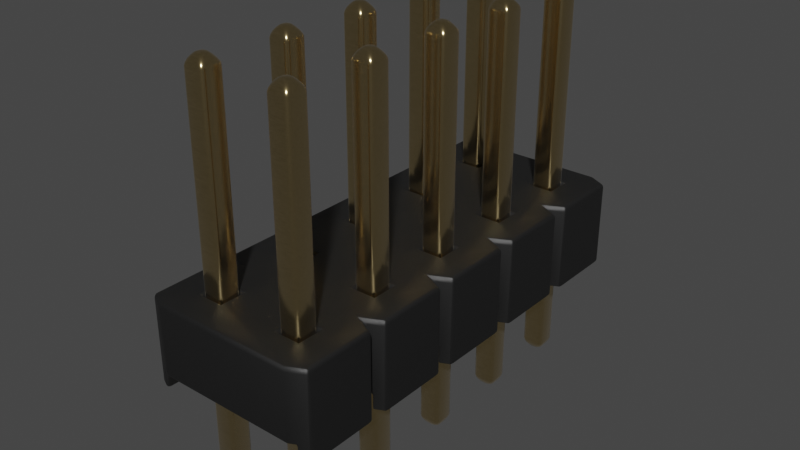 # Source: PinHeader_2x5_P2.54mm_Drill1.1mm.blend  (saved by Blender 3.2.14; exported with 4.5.12 LTS)
import bpy
from mathutils import Matrix  # noqa: F401  (used for matrix-valued properties, if any)

bpy.ops.wm.read_factory_settings(use_empty=True)
scene = bpy.context.scene
scene.name = 'Scene'

# ---- collections
col_collection = bpy.data.collections.new('Collection'); scene.collection.children.link(col_collection)

# ---- materials (node trees are filled in below, after node groups)
mat_plastic_matte_black = bpy.data.materials.new('plastic_matte_black')
mat_plastic_matte_black.use_transparent_shadow = False
mat_plastic_matte_black.preview_render_type = 'CUBE'
mat_metal_goldpins_1 = bpy.data.materials.new('metal_goldpins_1')
mat_metal_goldpins_1.alpha_threshold = 0.0
mat_metal_goldpins_1.use_transparent_shadow = False
mat_metal_goldpins_1.preview_render_type = 'CUBE'
mat_metal_goldpins_1.diffuse_color = (0.5, 0.4018, 0.08046, 1.0)
mat_metal_goldpins_1.specular_color = (0.01, 0.05, 0.01)
mat_metal_goldpins_1.roughness = 0.5

# ---- node groups
ng_auto_smooth = bpy.data.node_groups.new('Auto Smooth', 'GeometryNodeTree')
_s = ng_auto_smooth.interface.new_socket(name='Geometry', in_out='OUTPUT', socket_type='NodeSocketGeometry')
_s = ng_auto_smooth.interface.new_socket(name='Geometry', in_out='INPUT', socket_type='NodeSocketGeometry')
_s = ng_auto_smooth.interface.new_socket(name='Angle', in_out='INPUT', socket_type='NodeSocketFloat')
_s.subtype = 'ANGLE'
_s.min_value = 0.0
_s.max_value = 3.142
ng_auto_smooth.is_modifier = True
_N = ng_auto_smooth.nodes; _L = ng_auto_smooth.links
n0 = _N.new('NodeGroupOutput'); n0.name = 'Group Output'; n0.location = (480, -100)
n1 = _N.new('NodeGroupInput'); n1.name = 'Group Input'; n1.location = (-420, -300)
n2 = _N.new('NodeGroupInput'); n2.name = 'Group Input.001'; n2.location = (-60, -100)
n3 = _N.new('GeometryNodeSetShadeSmooth'); n3.name = 'Set Shade Smooth'; n3.location = (120, -100)
n3.domain = 'EDGE'
n4 = _N.new('GeometryNodeSetShadeSmooth'); n4.name = 'Set Shade Smooth.001'; n4.location = (300, -100)
n5 = _N.new('GeometryNodeInputMeshEdgeAngle'); n5.name = 'Edge Angle'; n5.location = (-420, -220)
n6 = _N.new('GeometryNodeInputEdgeSmooth'); n6.name = 'Is Edge Smooth'; n6.location = (-60, -160)
n7 = _N.new('GeometryNodeInputShadeSmooth'); n7.name = 'Is Face Smooth'; n7.location = (-240, -340)
n8 = _N.new('FunctionNodeBooleanMath'); n8.name = 'Boolean Math'; n8.location = (-60, -220)
n9 = _N.new('FunctionNodeCompare'); n9.name = 'Compare'; n9.location = (-240, -180)
n9.operation = 'LESS_EQUAL'
_L.new(n5.outputs[0], n9.inputs[0])
_L.new(n4.outputs[0], n0.inputs[0])
_L.new(n1.outputs[1], n9.inputs[1])
_L.new(n9.outputs[0], n8.inputs[0])
_L.new(n7.outputs[0], n8.inputs[1])
_L.new(n2.outputs[0], n3.inputs[0])
_L.new(n6.outputs[0], n3.inputs[1])
_L.new(n3.outputs[0], n4.inputs[0])
_L.new(n8.outputs[0], n3.inputs[2])
n0.is_active_output = True

# ---- material node trees
mat_plastic_matte_black.use_nodes = True; mat_plastic_matte_black.node_tree.nodes.clear()
_N = mat_plastic_matte_black.node_tree.nodes; _L = mat_plastic_matte_black.node_tree.links
n0 = _N.new('ShaderNodeOutputMaterial'); n0.name = 'Material Output'; n0.location = (463, 300)
n1 = _N.new('ShaderNodeBsdfPrincipled'); n1.name = 'Principled BSDF'; n1.location = (173, 300)
n1.distribution = 'GGX'
n1.subsurface_method = 'BURLEY'
n1.inputs[1].default_value = 0.06818
n1.inputs[2].default_value = 0.5182
n1.inputs[3].default_value = 1.45
n1.inputs[13].default_value = 0.6432
n1.inputs[20].default_value = 0.1027
n1.inputs[27].default_value = (0.0, 0.0, 0.0, 1.0)
n1.inputs[28].default_value = 1.0
n2 = _N.new('ShaderNodeTexCoord'); n2.name = 'Texture Coordinate'; n2.location = (-1001, 105)
n3 = _N.new('ShaderNodeBump'); n3.name = 'Bump'; n3.location = (-135, -86)
n3.inputs[0].default_value = 0.1
n3.inputs[1].default_value = 0.4
n3.inputs[2].default_value = 1.0
n4 = _N.new('ShaderNodeMapping'); n4.name = 'Mapping'; n4.location = (-755, 143)
n4.inputs[3].default_value = (2.0, 2.0, 2.0)
n5 = _N.new('ShaderNodeValToRGB'); n5.name = 'ColorRamp'; n5.location = (-147, 213)
while len(n5.color_ramp.elements) > 1: n5.color_ramp.elements.remove(n5.color_ramp.elements[-1])
n5.color_ramp.elements[0].position = 0.0; n5.color_ramp.elements[0].color = (0.005014, 0.005014, 0.005014, 1.0)
_e = n5.color_ramp.elements.new(0.9955); _e.color = (0.01269, 0.01269, 0.01269, 1.0)
n6 = _N.new('ShaderNodeTexNoise'); n6.name = 'Noise Texture'; n6.location = (-455, 203)
n6.inputs[2].default_value = 200.0
n6.inputs[3].default_value = 5.6
n6.inputs[4].default_value = 0.5208
_L.new(n1.outputs[0], n0.inputs[0])
_L.new(n6.outputs[0], n5.inputs[0])
_L.new(n5.outputs[0], n1.inputs[0])
_L.new(n2.outputs[2], n4.inputs[0])
_L.new(n4.outputs[0], n6.inputs[0])
_L.new(n6.outputs[0], n3.inputs[3])
_L.new(n3.outputs[0], n1.inputs[5])
n0.is_active_output = True
mat_metal_goldpins_1.use_nodes = True; mat_metal_goldpins_1.node_tree.nodes.clear()
_N = mat_metal_goldpins_1.node_tree.nodes; _L = mat_metal_goldpins_1.node_tree.links
n0 = _N.new('ShaderNodeOutputMaterial'); n0.name = 'Material Output'; n0.location = (398, 300)
n1 = _N.new('ShaderNodeBsdfPrincipled'); n1.name = 'Principled BSDF'; n1.location = (108, 300)
n1.distribution = 'GGX'
n1.subsurface_method = 'BURLEY'
n1.inputs[1].default_value = 1.0
n1.inputs[2].default_value = 0.1841
n1.inputs[3].default_value = 1.45
n1.inputs[8].default_value = 1.0
n1.inputs[10].default_value = 0.02727
n1.inputs[13].default_value = 0.475
n1.inputs[20].default_value = 0.2891
n1.inputs[24].default_value = 0.03545
n1.inputs[27].default_value = (0.0, 0.0, 0.0, 1.0)
n1.inputs[28].default_value = 1.0
n2 = _N.new('ShaderNodeMapping'); n2.name = 'Mapping'; n2.location = (-783, 233)
n2.vector_type = 'VECTOR'
n2.inputs[3].default_value = (29.8, 40.0, 1.0)
n3 = _N.new('ShaderNodeTexCoord'); n3.name = 'Texture Coordinate'; n3.location = (-1071, 295)
n4 = _N.new('ShaderNodeTexNoise'); n4.name = 'Noise Texture'; n4.location = (-553, 188)
n4.inputs[3].default_value = 13.2
n4.inputs[4].default_value = 0.8833
n4.inputs[8].default_value = 4.0
n5 = _N.new('ShaderNodeValToRGB'); n5.name = 'ColorRamp'; n5.location = (-286, 264)
while len(n5.color_ramp.elements) > 1: n5.color_ramp.elements.remove(n5.color_ramp.elements[-1])
n5.color_ramp.elements[0].position = 0.3295; n5.color_ramp.elements[0].color = (0.9756, 0.7616, 0.4151, 1.0)
_e = n5.color_ramp.elements.new(0.8); _e.color = (0.2997, 0.2211, 0.05513, 1.0)
n6 = _N.new('ShaderNodeMix'); n6.name = 'Mix'; n6.location = (-62, 180)
n6.data_type = 'RGBA'
n6.inputs[0].default_value = 0.02727
n6.inputs[7].default_value = (0.5518, 0.2626, 0.03915, 1.0)
_L.new(n1.outputs[0], n0.inputs[0])
_L.new(n2.outputs[0], n4.inputs[0])
_L.new(n3.outputs[0], n2.inputs[0])
_L.new(n4.outputs[0], n5.inputs[0])
_L.new(n5.outputs[0], n6.inputs[6])
_L.new(n6.outputs[2], n1.inputs[0])
n0.is_active_output = True

# ---- world
world_world = bpy.data.worlds.new('World'); scene.world = world_world
world_world.use_nodes = True; world_world.node_tree.nodes.clear()
_N = world_world.node_tree.nodes; _L = world_world.node_tree.links
n0 = _N.new('ShaderNodeOutputWorld'); n0.name = 'World Output'; n0.location = (300, 300)
n1 = _N.new('ShaderNodeBackground'); n1.name = 'Background'; n1.location = (10, 300)
n1.inputs[0].default_value = (0.05088, 0.05088, 0.05088, 1.0)
_L.new(n1.outputs[0], n0.inputs[0])
n0.is_active_output = True
world_world.color = (0.05088, 0.05088, 0.05088)
world_world.use_sun_shadow = False
world_world.sun_shadow_jitter_overblur = 0.0

# ---- meshes
me_shape_9_indexedfaceset_001 = bpy.data.meshes.new('SHAPE_9_IndexedFaceSet.001')
me_shape_9_indexedfaceset_001.from_pydata([(3.402, -2.98e-08, -1.5), (2.531, -2.98e-08, -1.366), (2.598, -2.98e-08, -1.5), (3.598, 1.0, -1.5), (1.598, 1.0, -1.5), (0.5984, 1.0, -1.5), (0.4016, 1.0, -1.5), (-0.4016, 1.0, -1.5), (-0.5, 1.0, -1.303), (0.4016, 1.0, 0.5), (0.5984, 1.0, 0.5), (1.5, 1.0, 0.3031), (1.598, 1.0, 0.5), (2.598, 1.0, 0.5), (3.402, 1.0, 0.5), (3.5, 1.0, 0.3031), (3.874, 1.0, -0.126), (1.874, 1.0, -0.126), (2.126, 1.0, -0.126), (2.126, 1.0, 0.126), (1.874, 1.0, 0.126), (0.874, 1.0, -0.126), (1.126, 1.0, -0.126), (1.126, 1.0, 0.126), (-0.126, 1.0, -0.126), (-0.126, 1.0, -1.126), (1.126, 1.0, -1.126), (0.874, 1.0, -0.874), (1.874, 1.0, -1.126), (1.874, 1.0, -0.874), (3.126, 1.0, -1.126), (4.126, 1.0, -1.126), (-0.5, 0.1724, -1.303), (-0.4685, 0.1724, -1.366), (0.4685, 0.1724, -1.366), (0.5315, 0.1724, -1.366), (3.469, 0.1724, -1.366), (3.531, 0.1724, -1.366), (4.469, 0.1724, -1.366), (4.5, 0.1724, 0.3031), (3.531, 0.1724, 0.3661), (1.531, 0.1724, 0.3661), (1.5, 0.1724, 0.3031), (1.469, 0.1724, 0.3661), (0.5315, 0.1724, 0.3661), (0.5, 0.1724, 0.3031), (3.874, 0.1724, 0.126), (4.126, 0.1724, 0.126), (4.126, 0.1724, -0.126), (3.874, 0.1724, -0.126), (3.126, 0.1724, -0.126), (1.874, 0.1724, 0.126), (2.126, 0.1724, 0.126), (2.126, 0.1724, -0.126), (1.874, 0.1724, -0.126), (-0.126, 0.1724, -0.126), (-0.126, 0.1724, -0.874), (0.126, 0.1724, -1.126), (-0.126, 0.1724, -1.126), (0.874, 0.1724, -0.874), (1.126, 0.1724, -0.874), (1.126, 0.1724, -1.126), (1.874, 0.1724, -0.874), (1.874, 0.1724, -1.126), (3.126, 0.1724, -0.874), (3.126, 0.1724, -1.126), (3.874, 0.1724, -0.874), (3.874, 0.1724, -1.126), (-0.4685, -2.98e-08, 0.3661), (0.4685, -2.98e-08, 0.3661), (0.4016, -2.98e-08, 0.5), (0.5984, -2.98e-08, 0.5), (1.402, -2.98e-08, 0.5), (1.598, -2.98e-08, 0.5), (2.469, -2.98e-08, 0.3661), (3.469, -2.98e-08, 0.3661), (3.402, -2.98e-08, 0.5), (3.598, -2.98e-08, 0.5), (3.531, -2.98e-08, -1.366), (3.598, -2.98e-08, -1.5), (2.469, -2.98e-08, -1.366), (1.531, -2.98e-08, -1.366), (1.598, -2.98e-08, -1.5), (1.402, -2.98e-08, -1.5), (0.4685, -2.98e-08, -1.366), (-0.4016, -2.98e-08, -1.5), (4.5, 1.0, 0.3031), (-0.5, 0.1724, 0.3031), (-0.4016, 1.0, 0.5), (-0.5, 1.0, 0.3031), (0.5315, -2.98e-08, 0.3661), (0.5, 1.0, 0.3031), (1.469, -2.98e-08, 0.3661), (1.531, -2.98e-08, 0.3661), (2.469, 0.1724, 0.3661), (2.5, 0.1724, 0.3031), (2.5, 1.0, 0.3031), (2.531, -2.98e-08, 0.3661), (2.598, -2.98e-08, 0.5), (3.5, 0.1724, 0.3031), (3.598, 1.0, 0.5), (4.469, -2.98e-08, 0.3661), (4.469, 0.1724, 0.3661), (0.5, 1.0, -1.303), (0.4016, -2.98e-08, -1.5), (0.5, 0.1724, -1.303), (0.5984, -2.98e-08, -1.5), (1.5, 1.0, -1.303), (1.5, 0.1724, -1.303), (2.5, 0.1724, -1.303), (2.5, 1.0, -1.303), (2.469, 0.1724, -1.366), (2.402, -2.98e-08, -1.5), (3.5, 0.1724, -1.303), (3.469, -2.98e-08, -1.366), (3.5, 1.0, -1.303), (4.5, 0.1724, -1.303), (4.5, 1.0, -1.303), (4.469, -2.98e-08, -1.366), (4.402, -2.98e-08, -1.5), (4.402, -2.98e-08, 0.5), (4.402, 1.0, 0.5), (2.402, -2.98e-08, 0.5), (2.402, 1.0, 0.5), (1.402, 1.0, 0.5), (-0.4016, -2.98e-08, 0.5), (4.402, 1.0, -1.5), (2.598, 1.0, -1.5), (3.402, 1.0, -1.5), (2.402, 1.0, -1.5), (1.402, 1.0, -1.5), (-0.4685, 0.1724, 0.3661), (0.4685, 0.1724, 0.3661), (2.531, 0.1724, 0.3661), (3.469, 0.1724, 0.3661), (3.531, -2.98e-08, 0.3661), (-0.4685, -2.98e-08, -1.366), (0.5315, -2.98e-08, -1.366), (1.469, -2.98e-08, -1.366), (1.469, 0.1724, -1.366), (1.531, 0.1724, -1.366), (2.531, 0.1724, -1.366), (0.126, 1.0, 0.126), (0.126, 1.0, -0.126), (0.126, 0.1724, -0.126), (-0.126, 0.1724, 0.126), (0.126, 0.1724, 0.126), (-0.126, 1.0, 0.126), (0.126, 1.0, -1.126), (0.126, 1.0, -0.874), (0.126, 0.1724, -0.874), (-0.126, 1.0, -0.874), (1.126, 0.1724, -0.126), (0.874, 0.1724, 0.126), (0.874, 1.0, 0.126), (1.126, 0.1724, 0.126), (0.874, 0.1724, -0.126), (1.126, 1.0, -0.874), (0.874, 0.1724, -1.126), (0.874, 1.0, -1.126), (2.126, 0.1724, -0.874), (2.126, 1.0, -0.874), (2.126, 1.0, -1.126), (2.126, 0.1724, -1.126), (3.126, 0.1724, 0.126), (2.874, 0.1724, 0.126), (3.126, 1.0, 0.126), (2.874, 0.1724, -0.126), (2.874, 1.0, 0.126), (3.126, 1.0, -0.126), (2.874, 1.0, -0.126), (3.126, 1.0, -0.874), (2.874, 1.0, -0.874), (2.874, 0.1724, -1.126), (2.874, 1.0, -1.126), (2.874, 0.1724, -0.874), (3.874, 1.0, 0.126), (4.126, 1.0, 0.126), (4.126, 1.0, -0.126), (4.126, 0.1724, -1.126), (3.874, 1.0, -0.874), (4.126, 1.0, -0.874), (4.126, 0.1724, -0.874), (3.874, 1.0, -1.126), (-0.126, -1.102, 0.126), (-0.126, 3.283, -0.126), (-0.126, 3.283, 0.126), (0.126, 3.283, -0.126), (0.04724, 3.362, 0.04724), (-0.04724, 3.362, 0.04724), (0.126, 3.283, 0.126), (-0.04724, 3.362, -0.04724), (0.04724, 3.362, -0.04724), (0.04724, -1.181, -0.04724), (0.04724, -1.181, 0.04724), (0.126, -1.102, -0.126), (-0.126, -1.102, -0.126), (-0.04724, -1.181, -0.04724), (-0.04724, -1.181, 0.04724), (0.126, -1.102, 0.126), (0.04724, -1.181, -1.047), (-0.04724, -1.181, -0.9528), (-0.126, -1.102, -1.126), (-0.126, 3.283, -1.126), (-0.04724, 3.362, -0.9528), (0.04724, 3.362, -0.9528), (-0.04724, 3.362, -1.047), (0.126, 3.283, -1.126), (-0.126, 3.283, -0.874), (0.04724, 3.362, -1.047), (0.126, 3.283, -0.874), (-0.04724, -1.181, -1.047), (0.126, -1.102, -1.126), (-0.126, -1.102, -0.874), (0.04724, -1.181, -0.9528), (0.126, -1.102, -0.874), (0.9528, -1.181, -0.04724), (1.047, -1.181, 0.04724), (0.874, -1.102, 0.126), (0.9528, 3.362, -0.04724), (1.126, 3.283, -0.126), (0.874, -1.102, -0.126), (0.874, 3.283, -0.126), (1.126, -1.102, -0.126), (1.126, -1.102, 0.126), (1.126, 3.283, 0.126), (0.9528, 3.362, 0.04724), (0.874, 3.283, 0.126), (1.047, 3.362, 0.04724), (1.047, 3.362, -0.04724), (1.047, -1.181, -0.04724), (0.9528, -1.181, 0.04724), (0.9528, 3.362, -1.047), (1.047, 3.362, -1.047), (1.126, -1.102, -0.874), (1.126, 3.283, -1.126), (0.874, -1.102, -1.126), (0.874, 3.283, -1.126), (1.126, -1.102, -1.126), (0.874, 3.283, -0.874), (0.9528, 3.362, -0.9528), (1.047, 3.362, -0.9528), (1.126, 3.283, -0.874), (1.047, -1.181, -1.047), (1.047, -1.181, -0.9528), (0.9528, -1.181, -1.047), (0.9528, -1.181, -0.9528), (0.874, -1.102, -0.874), (1.953, -1.181, -0.04724), (2.047, -1.181, 0.04724), (1.953, 3.362, 0.04724), (1.953, 3.362, -0.04724), (2.126, -1.102, 0.126), (2.126, 3.283, -0.126), (1.874, -1.102, 0.126), (1.874, 3.283, 0.126), (1.874, 3.283, -0.126), (2.047, 3.362, 0.04724), (2.126, 3.283, 0.126), (2.047, 3.362, -0.04724), (1.874, -1.102, -0.126), (2.047, -1.181, -0.04724), (2.126, -1.102, -0.126), (1.953, -1.181, 0.04724), (1.953, -1.181, -1.047), (1.953, -1.181, -0.9528), (2.047, -1.181, -0.9528), (1.874, 3.283, -1.126), (1.874, 3.283, -0.874), (2.126, -1.102, -0.874), (1.874, -1.102, -1.126), (2.126, 3.283, -1.126), (2.126, 3.283, -0.874), (1.953, 3.362, -0.9528), (2.047, 3.362, -0.9528), (1.953, 3.362, -1.047), (2.047, 3.362, -1.047), (2.126, -1.102, -1.126), (2.047, -1.181, -1.047), (1.874, -1.102, -0.874), (2.953, -1.181, 0.04724), (2.953, 3.362, 0.04724), (3.047, 3.362, 0.04724), (3.126, -1.102, 0.126), (3.126, 3.283, -0.126), (2.874, 3.283, 0.126), (2.874, 3.283, -0.126), (3.047, 3.362, -0.04724), (3.126, 3.283, 0.126), (2.953, 3.362, -0.04724), (2.874, -1.102, -0.126), (2.953, -1.181, -0.04724), (3.126, -1.102, -0.126), (3.047, -1.181, -0.04724), (3.047, -1.181, 0.04724), (2.874, -1.102, 0.126), (3.047, -1.181, -1.047), (2.953, -1.181, -0.9528), (2.953, 3.362, -1.047), (3.047, 3.362, -1.047), (2.874, 3.283, -1.126), (3.126, 3.283, -1.126), (3.126, 3.283, -0.874), (2.953, 3.362, -0.9528), (2.874, 3.283, -0.874), (3.047, 3.362, -0.9528), (3.126, -1.102, -1.126), (3.126, -1.102, -0.874), (2.874, -1.102, -1.126), (2.953, -1.181, -1.047), (3.047, -1.181, -0.9528), (2.874, -1.102, -0.874), (4.047, -1.181, -0.04724), (3.953, -1.181, 0.04724), (4.047, -1.181, 0.04724), (3.874, 3.283, -0.126), (3.874, 3.283, 0.126), (3.953, 3.362, -0.04724), (4.047, 3.362, -0.04724), (4.126, 3.283, 0.126), (4.047, 3.362, 0.04724), (3.953, 3.362, 0.04724), (4.126, 3.283, -0.126), (3.953, -1.181, -0.04724), (4.126, -1.102, -0.126), (3.874, -1.102, -0.126), (3.874, -1.102, 0.126), (4.126, -1.102, 0.126), (4.047, -1.181, -1.047), (3.874, -1.102, -1.126), (3.874, 3.283, -0.874), (4.126, 3.283, -1.126), (3.874, -1.102, -0.874), (4.126, 3.283, -0.874), (3.953, 3.362, -1.047), (3.953, 3.362, -0.9528), (4.047, 3.362, -0.9528), (4.047, 3.362, -1.047), (3.874, 3.283, -1.126), (4.126, -1.102, -1.126), (4.047, -1.181, -0.9528), (4.126, -1.102, -0.874), (3.953, -1.181, -0.9528), (3.953, -1.181, -1.047)], [], [(0, 1, 114), (0, 2, 1), (25, 8, 7), (151, 8, 25), (148, 7, 6), (148, 25, 7), (103, 148, 6), (149, 148, 103), (159, 103, 5), (89, 8, 151), (89, 151, 24), (26, 5, 130), (26, 159, 5), (27, 103, 159), (27, 149, 103), (143, 151, 149), (143, 24, 151), (147, 89, 24), (88, 89, 147), (107, 26, 130), (157, 26, 107), (28, 107, 4), (21, 149, 27), (21, 143, 149), (91, 143, 21), (91, 142, 143), (9, 88, 147), (9, 142, 91), (9, 147, 142), (29, 107, 28), (29, 157, 107), (162, 4, 129), (162, 28, 4), (22, 27, 157), (22, 21, 27), (154, 91, 21), (10, 91, 154), (110, 162, 129), (161, 162, 110), (174, 110, 127), (17, 157, 29), (17, 22, 157), (11, 22, 17), (11, 23, 22), (124, 10, 154), (124, 23, 11), (124, 154, 23), (172, 161, 110), (172, 110, 174), (30, 127, 128), (30, 174, 127), (18, 17, 29), (18, 161, 172), (18, 29, 161), (20, 11, 17), (12, 11, 20), (115, 30, 128), (171, 30, 115), (183, 115, 3), (170, 18, 172), (170, 172, 171), (96, 19, 18), (96, 18, 170), (123, 20, 19), (123, 12, 20), (123, 19, 96), (31, 3, 126), (31, 183, 3), (180, 115, 183), (180, 171, 115), (169, 170, 171), (168, 96, 170), (13, 96, 168), (117, 31, 126), (181, 31, 117), (16, 171, 180), (16, 169, 171), (15, 166, 169), (15, 169, 16), (14, 168, 166), (14, 13, 168), (14, 166, 15), (178, 180, 181), (178, 16, 180), (176, 15, 16), (100, 15, 176), (86, 177, 178), (86, 181, 117), (86, 178, 181), (121, 177, 86), (121, 100, 176), (121, 176, 177), (145, 87, 131), (55, 87, 145), (132, 146, 145), (132, 145, 131), (45, 146, 132), (144, 146, 45), (153, 45, 44), (32, 87, 55), (32, 55, 56), (156, 45, 153), (156, 144, 45), (58, 32, 56), (58, 33, 32), (150, 55, 144), (150, 56, 55), (43, 155, 153), (43, 153, 44), (42, 155, 43), (152, 155, 42), (57, 33, 58), (51, 42, 41), (59, 144, 156), (59, 156, 152), (59, 150, 144), (105, 150, 59), (105, 57, 150), (34, 57, 105), (34, 33, 57), (54, 152, 42), (54, 42, 51), (158, 35, 105), (158, 105, 59), (60, 59, 152), (94, 52, 51), (94, 51, 41), (95, 52, 94), (53, 52, 95), (61, 35, 158), (165, 95, 133), (62, 60, 152), (62, 152, 54), (108, 60, 62), (108, 61, 60), (139, 35, 61), (139, 61, 108), (63, 140, 108), (63, 108, 62), (167, 53, 95), (167, 95, 165), (160, 62, 54), (160, 54, 53), (160, 53, 167), (134, 165, 133), (134, 164, 165), (99, 164, 134), (50, 164, 99), (46, 99, 40), (175, 160, 167), (109, 160, 175), (109, 163, 160), (111, 140, 63), (111, 63, 163), (111, 163, 109), (49, 99, 46), (49, 50, 99), (64, 167, 50), (64, 175, 167), (173, 141, 109), (173, 109, 175), (102, 47, 46), (102, 46, 40), (39, 47, 102), (48, 47, 39), (66, 50, 49), (66, 64, 50), (113, 65, 64), (113, 64, 66), (36, 65, 113), (36, 173, 65), (36, 141, 173), (67, 37, 113), (67, 113, 66), (182, 49, 48), (182, 66, 49), (182, 48, 39), (179, 37, 67), (116, 182, 39), (116, 179, 182), (38, 37, 179), (38, 179, 116), (70, 68, 125), (69, 68, 70), (92, 90, 71), (92, 71, 72), (74, 93, 73), (74, 73, 122), (75, 97, 98), (75, 98, 76), (120, 135, 77), (101, 135, 120), (119, 78, 118), (119, 79, 78), (80, 82, 81), (112, 82, 80), (83, 137, 138), (83, 106, 137), (104, 136, 84), (104, 85, 136), (39, 117, 116), (86, 117, 39), (89, 32, 8), (89, 87, 32), (131, 125, 68), (89, 131, 87), (88, 131, 89), (88, 125, 131), (132, 69, 70), (9, 132, 70), (91, 45, 132), (91, 132, 9), (44, 71, 90), (91, 44, 45), (10, 44, 91), (10, 71, 44), (43, 92, 72), (124, 43, 72), (11, 42, 43), (11, 43, 124), (41, 73, 93), (11, 41, 42), (12, 41, 11), (12, 73, 41), (94, 74, 122), (123, 94, 122), (96, 95, 94), (96, 94, 123), (133, 98, 97), (96, 133, 95), (13, 133, 96), (13, 98, 133), (134, 75, 76), (14, 134, 76), (15, 99, 134), (15, 134, 14), (40, 77, 135), (15, 40, 99), (100, 40, 15), (100, 77, 40), (102, 101, 120), (121, 102, 120), (86, 39, 102), (86, 102, 121), (33, 8, 32), (33, 7, 8), (85, 33, 136), (85, 7, 33), (34, 103, 6), (104, 34, 6), (105, 103, 34), (84, 34, 104), (35, 103, 105), (35, 5, 103), (106, 35, 137), (106, 5, 35), (139, 107, 130), (83, 139, 130), (108, 107, 139), (138, 139, 83), (140, 107, 108), (140, 4, 107), (82, 140, 81), (82, 4, 140), (111, 110, 129), (112, 111, 129), (109, 110, 111), (80, 111, 112), (141, 110, 109), (141, 127, 110), (2, 141, 1), (2, 127, 141), (36, 115, 128), (0, 36, 128), (113, 115, 36), (114, 36, 0), (37, 115, 113), (37, 3, 115), (79, 37, 78), (79, 3, 37), (38, 117, 126), (119, 38, 126), (116, 117, 38), (118, 38, 119), (120, 100, 121), (120, 77, 100), (76, 13, 14), (76, 98, 13), (122, 12, 123), (122, 73, 12), (72, 10, 124), (72, 71, 10), (70, 88, 9), (70, 125, 88), (79, 126, 3), (79, 119, 126), (2, 128, 127), (2, 0, 128), (82, 129, 4), (82, 112, 129), (106, 130, 5), (106, 83, 130), (85, 6, 7), (85, 104, 6), (132, 68, 69), (132, 131, 68), (43, 90, 92), (43, 44, 90), (94, 93, 74), (94, 41, 93), (134, 97, 75), (134, 133, 97), (102, 135, 101), (102, 40, 135), (84, 33, 34), (84, 136, 33), (138, 35, 139), (138, 137, 35), (80, 140, 111), (80, 81, 140), (114, 141, 36), (114, 1, 141), (118, 37, 38), (118, 78, 37), (142, 144, 143), (142, 146, 144), (142, 147, 145), (142, 145, 146), (24, 145, 147), (24, 55, 145), (144, 24, 143), (144, 55, 24), (149, 57, 148), (149, 150, 57), (149, 151, 56), (149, 56, 150), (25, 56, 151), (25, 58, 56), (57, 25, 148), (57, 58, 25), (23, 152, 22), (23, 155, 152), (23, 154, 153), (23, 153, 155), (21, 153, 154), (21, 156, 153), (152, 21, 22), (152, 156, 21), (157, 61, 26), (157, 60, 61), (157, 27, 59), (157, 59, 60), (159, 59, 27), (159, 158, 59), (61, 159, 26), (61, 158, 159), (19, 53, 18), (19, 52, 53), (19, 20, 51), (19, 51, 52), (17, 51, 20), (17, 54, 51), (53, 17, 18), (53, 54, 17), (161, 163, 162), (161, 160, 163), (161, 29, 62), (161, 62, 160), (28, 62, 29), (28, 63, 62), (163, 28, 162), (163, 63, 28), (166, 50, 169), (166, 164, 50), (166, 168, 165), (166, 165, 164), (170, 165, 168), (170, 167, 165), (50, 170, 169), (50, 167, 170), (171, 65, 30), (171, 64, 65), (171, 172, 175), (171, 175, 64), (174, 175, 172), (174, 173, 175), (65, 174, 30), (65, 173, 174), (177, 48, 178), (177, 47, 48), (177, 176, 46), (177, 46, 47), (16, 46, 176), (16, 49, 46), (48, 16, 178), (48, 49, 16), (181, 179, 31), (181, 182, 179), (181, 180, 66), (181, 66, 182), (183, 66, 180), (183, 67, 66), (179, 183, 31), (179, 67, 183), (198, 193, 197), (198, 194, 193), (186, 184, 196), (186, 196, 185), (188, 189, 191), (188, 191, 192), (199, 190, 187), (199, 187, 195), (187, 185, 196), (187, 196, 195), (190, 199, 184), (190, 184, 186), (190, 186, 189), (190, 189, 188), (186, 185, 191), (186, 191, 189), (188, 192, 187), (188, 187, 190), (191, 187, 192), (191, 185, 187), (195, 196, 197), (193, 195, 197), (199, 193, 194), (199, 195, 193), (184, 197, 196), (198, 197, 184), (198, 199, 194), (184, 199, 198), (201, 200, 211), (201, 214, 200), (208, 213, 202), (208, 202, 203), (205, 204, 206), (205, 206, 209), (215, 210, 207), (215, 207, 212), (207, 203, 202), (207, 202, 212), (210, 215, 213), (210, 213, 208), (210, 208, 204), (210, 204, 205), (208, 203, 206), (208, 206, 204), (205, 209, 207), (205, 207, 210), (206, 207, 209), (206, 203, 207), (212, 202, 211), (200, 212, 211), (215, 200, 214), (215, 212, 200), (213, 211, 202), (201, 211, 213), (201, 215, 214), (213, 215, 201), (231, 230, 216), (231, 217, 230), (227, 218, 221), (227, 221, 222), (228, 226, 219), (228, 219, 229), (224, 225, 220), (224, 220, 223), (220, 222, 221), (220, 221, 223), (225, 224, 218), (225, 218, 227), (225, 227, 226), (225, 226, 228), (227, 222, 219), (227, 219, 226), (228, 229, 220), (228, 220, 225), (219, 220, 229), (219, 222, 220), (223, 221, 216), (230, 223, 216), (224, 230, 217), (224, 223, 230), (218, 216, 221), (231, 216, 218), (231, 224, 217), (218, 224, 231), (246, 243, 245), (246, 244, 243), (239, 247, 236), (239, 236, 237), (241, 240, 232), (241, 232, 233), (234, 242, 235), (234, 235, 238), (235, 237, 236), (235, 236, 238), (242, 234, 247), (242, 247, 239), (242, 239, 240), (242, 240, 241), (239, 237, 232), (239, 232, 240), (241, 233, 235), (241, 235, 242), (232, 235, 233), (232, 237, 235), (238, 236, 245), (243, 238, 245), (234, 243, 244), (234, 238, 243), (247, 245, 236), (246, 245, 247), (246, 234, 244), (247, 234, 246), (263, 261, 248), (263, 249, 261), (255, 254, 260), (255, 260, 256), (257, 250, 251), (257, 251, 259), (252, 258, 253), (252, 253, 262), (253, 256, 260), (253, 260, 262), (258, 252, 254), (258, 254, 255), (258, 255, 250), (258, 250, 257), (255, 256, 251), (255, 251, 250), (257, 259, 253), (257, 253, 258), (251, 253, 259), (251, 256, 253), (262, 260, 248), (261, 262, 248), (252, 261, 249), (252, 262, 261), (254, 248, 260), (263, 248, 254), (263, 252, 249), (254, 252, 263), (265, 278, 264), (265, 266, 278), (268, 279, 270), (268, 270, 267), (274, 273, 275), (274, 275, 276), (269, 272, 271), (269, 271, 277), (271, 267, 270), (271, 270, 277), (272, 269, 279), (272, 279, 268), (272, 268, 273), (272, 273, 274), (268, 267, 275), (268, 275, 273), (274, 276, 271), (274, 271, 272), (275, 271, 276), (275, 267, 271), (277, 270, 264), (278, 277, 264), (269, 278, 266), (269, 277, 278), (279, 264, 270), (265, 264, 279), (265, 269, 266), (279, 269, 265), (280, 293, 291), (280, 294, 293), (285, 295, 290), (285, 290, 286), (282, 281, 289), (282, 289, 287), (283, 288, 284), (283, 284, 292), (284, 286, 290), (284, 290, 292), (288, 283, 295), (288, 295, 285), (288, 285, 281), (288, 281, 282), (285, 286, 289), (285, 289, 281), (282, 287, 284), (282, 284, 288), (289, 284, 287), (289, 286, 284), (292, 290, 291), (293, 292, 291), (283, 293, 294), (283, 292, 293), (295, 291, 290), (280, 291, 295), (280, 283, 294), (295, 283, 280), (297, 296, 309), (297, 310, 296), (304, 311, 308), (304, 308, 300), (305, 303, 298), (305, 298, 299), (307, 302, 301), (307, 301, 306), (301, 300, 308), (301, 308, 306), (302, 307, 311), (302, 311, 304), (302, 304, 303), (302, 303, 305), (304, 300, 298), (304, 298, 303), (305, 299, 301), (305, 301, 302), (298, 301, 299), (298, 300, 301), (306, 308, 309), (296, 306, 309), (307, 296, 310), (307, 306, 296), (311, 309, 308), (297, 309, 311), (297, 307, 310), (311, 307, 297), (313, 312, 323), (313, 314, 312), (316, 326, 325), (316, 325, 315), (320, 321, 317), (320, 317, 318), (327, 319, 322), (327, 322, 324), (322, 315, 325), (322, 325, 324), (319, 327, 326), (319, 326, 316), (319, 316, 321), (319, 321, 320), (316, 315, 317), (316, 317, 321), (320, 318, 322), (320, 322, 319), (317, 322, 318), (317, 315, 322), (324, 325, 323), (312, 324, 323), (327, 312, 314), (327, 324, 312), (326, 323, 325), (313, 323, 326), (313, 327, 314), (326, 327, 313), (342, 328, 343), (342, 340, 328), (330, 332, 329), (330, 329, 338), (336, 335, 334), (336, 334, 337), (341, 333, 331), (341, 331, 339), (331, 338, 329), (331, 329, 339), (333, 341, 332), (333, 332, 330), (333, 330, 335), (333, 335, 336), (330, 338, 334), (330, 334, 335), (336, 337, 331), (336, 331, 333), (334, 331, 337), (334, 338, 331), (339, 329, 343), (328, 339, 343), (341, 328, 340), (341, 339, 328), (332, 343, 329), (342, 343, 332), (342, 341, 340), (332, 341, 342)])
me_shape_9_indexedfaceset_001.polygons.foreach_set('use_smooth', [True] * 684)
me_shape_9_indexedfaceset_001.polygons.foreach_set('material_index', [0, 0, 0, 0, 0, 0, 0, 0, 0, 0, 0, 0, 0, 0, 0, 0, 0, 0, 0, 0, 0, 0, 0, 0, 0, 0, 0, 0, 0, 0, 0, 0, 0, 0, 0, 0, 0, 0, 0, 0, 0, 0, 0, 0, 0, 0, 0, 0, 0, 0, 0, 0, 0, 0, 0, 0, 0, 0, 0, 0, 0, 0, 0, 0, 0, 0, 0, 0, 0, 0, 0, 0, 0, 0, 0, 0, 0, 0, 0, 0, 0, 0, 0, 0, 0, 0, 0, 0, 0, 0, 0, 0, 0, 0, 0, 0, 0, 0, 0, 0, 0, 0, 0, 0, 0, 0, 0, 0, 0, 0, 0, 0, 0, 0, 0, 0, 0, 0, 0, 0, 0, 0, 0, 0, 0, 0, 0, 0, 0, 0, 0, 0, 0, 0, 0, 0, 0, 0, 0, 0, 0, 0, 0, 0, 0, 0, 0, 0, 0, 0, 0, 0, 0, 0, 0, 0, 0, 0, 0, 0, 0, 0, 0, 0, 0, 0, 0, 0, 0, 0, 0, 0, 0, 0, 0, 0, 0, 0, 0, 0, 0, 0, 0, 0, 0, 0, 0, 0, 0, 0, 0, 0, 0, 0, 0, 0, 0, 0, 0, 0, 0, 0, 0, 0, 0, 0, 0, 0, 0, 0, 0, 0, 0, 0, 0, 0, 0, 0, 0, 0, 0, 0, 0, 0, 0, 0, 0, 0, 0, 0, 0, 0, 0, 0, 0, 0, 0, 0, 0, 0, 0, 0, 0, 0, 0, 0, 0, 0, 0, 0, 0, 0, 0, 0, 0, 0, 0, 0, 0, 0, 0, 0, 0, 0, 0, 0, 0, 0, 0, 0, 0, 0, 0, 0, 0, 0, 0, 0, 0, 0, 0, 0, 0, 0, 0, 0, 0, 0, 0, 0, 0, 0, 0, 0, 0, 0, 0, 0, 0, 0, 0, 0, 0, 0, 0, 0, 0, 0, 0, 0, 0, 0, 0, 0, 0, 0, 0, 0, 0, 0, 0, 0, 0, 0, 0, 0, 0, 0, 0, 0, 0, 0, 0, 0, 0, 0, 0, 0, 0, 0, 0, 0, 0, 0, 0, 0, 0, 0, 0, 0, 0, 0, 0, 0, 0, 0, 0, 0, 0, 0, 0, 0, 0, 0, 0, 0, 0, 0, 0, 0, 0, 0, 0, 0, 0, 0, 0, 0, 0, 0, 0, 0, 0, 0, 0, 0, 0, 0, 0, 0, 0, 0, 0, 0, 0, 0, 0, 0, 0, 0, 0, 0, 0, 0, 1, 1, 1, 1, 1, 1, 1, 1, 1, 1, 1, 1, 1, 1, 1, 1, 1, 1, 1, 1, 1, 1, 1, 1, 1, 1, 1, 1, 1, 1, 1, 1, 1, 1, 1, 1, 1, 1, 1, 1, 1, 1, 1, 1, 1, 1, 1, 1, 1, 1, 1, 1, 1, 1, 1, 1, 1, 1, 1, 1, 1, 1, 1, 1, 1, 1, 1, 1, 1, 1, 1, 1, 1, 1, 1, 1, 1, 1, 1, 1, 1, 1, 1, 1, 1, 1, 1, 1, 1, 1, 1, 1, 1, 1, 1, 1, 1, 1, 1, 1, 1, 1, 1, 1, 1, 1, 1, 1, 1, 1, 1, 1, 1, 1, 1, 1, 1, 1, 1, 1, 1, 1, 1, 1, 1, 1, 1, 1, 1, 1, 1, 1, 1, 1, 1, 1, 1, 1, 1, 1, 1, 1, 1, 1, 1, 1, 1, 1, 1, 1, 1, 1, 1, 1, 1, 1, 1, 1, 1, 1, 1, 1, 1, 1, 1, 1, 1, 1, 1, 1, 1, 1, 1, 1, 1, 1, 1, 1, 1, 1, 1, 1, 1, 1, 1, 1, 1, 1, 1, 1, 1, 1, 1, 1, 1, 1, 1, 1, 1, 1, 1, 1, 1, 1, 1, 1, 1, 1, 1, 1, 1, 1, 1, 1, 1, 1, 1, 1, 1, 1, 1, 1, 1, 1, 1, 1, 1, 1, 1, 1, 1, 1, 1, 1, 1, 1, 1, 1, 1, 1, 1, 1, 1, 1, 1, 1, 1, 1, 1, 1, 1, 1, 1, 1, 1, 1, 1, 1, 1, 1, 1, 1, 1, 1, 1, 1, 1, 1, 1, 1, 1, 1, 1, 1, 1, 1, 1, 1, 1, 1])
_uv = me_shape_9_indexedfaceset_001.uv_layers.new(name='UVMap')
_uv.uv.foreach_set('vector', [0.9286, 0.0, 0.0, 1.0, 1.0, 1.0, 0.9286, 0.0, 0.07143, 0.0, 0.0, 1.0, 0.0748, 0.187, 0.0, 0.09843, 0.01969, 0.0, 0.0748, 0.313, 0.0, 0.09843, 0.0748, 0.187, 0.1252, 0.187, 0.01969, 0.0, 0.1803, 0.0, 0.1252, 0.187, 0.0748, 0.187, 0.01969, 0.0, 0.2, 0.09843, 0.1252, 0.187, 0.1803, 0.0, 0.1252, 0.313, 0.1252, 0.187, 0.2, 0.09843, 0.2748, 0.187, 0.2, 0.09843, 0.2197, 0.0, 0.0, 0.9016, 0.0, 0.09843, 0.0748, 0.313, 0.0, 0.9016, 0.0748, 0.313, 0.0748, 0.687, 0.3252, 0.187, 0.2197, 0.0, 0.3803, 0.0, 0.3252, 0.187, 0.2748, 0.187, 0.2197, 0.0, 0.2748, 0.313, 0.2, 0.09843, 0.2748, 0.187, 0.2748, 0.313, 0.1252, 0.313, 0.2, 0.09843, 0.1252, 0.687, 0.0748, 0.313, 0.1252, 0.313, 0.1252, 0.687, 0.0748, 0.687, 0.0748, 0.313, 0.0748, 0.813, 0.0, 0.9016, 0.0748, 0.687, 0.01969, 1.0, 0.0, 0.9016, 0.0748, 0.813, 0.4, 0.09843, 0.3252, 0.187, 0.3803, 0.0, 0.3252, 0.313, 0.3252, 0.187, 0.4, 0.09843, 0.4748, 0.187, 0.4, 0.09843, 0.4197, 0.0, 0.2748, 0.687, 0.1252, 0.313, 0.2748, 0.313, 0.2748, 0.687, 0.1252, 0.687, 0.1252, 0.313, 0.2, 0.9016, 0.1252, 0.687, 0.2748, 0.687, 0.2, 0.9016, 0.1252, 0.813, 0.1252, 0.687, 0.1803, 1.0, 0.01969, 1.0, 0.0748, 0.813, 0.1803, 1.0, 0.1252, 0.813, 0.2, 0.9016, 0.1803, 1.0, 0.0748, 0.813, 0.1252, 0.813, 0.4748, 0.313, 0.4, 0.09843, 0.4748, 0.187, 0.4748, 0.313, 0.3252, 0.313, 0.4, 0.09843, 0.5252, 0.187, 0.4197, 0.0, 0.5803, 0.0, 0.5252, 0.187, 0.4748, 0.187, 0.4197, 0.0, 0.3252, 0.687, 0.2748, 0.313, 0.3252, 0.313, 0.3252, 0.687, 0.2748, 0.687, 0.2748, 0.313, 0.2748, 0.813, 0.2, 0.9016, 0.2748, 0.687, 0.2197, 1.0, 0.2, 0.9016, 0.2748, 0.813, 0.6, 0.09843, 0.5252, 0.187, 0.5803, 0.0, 0.5252, 0.313, 0.5252, 0.187, 0.6, 0.09843, 0.6748, 0.187, 0.6, 0.09843, 0.6197, 0.0, 0.4748, 0.687, 0.3252, 0.313, 0.4748, 0.313, 0.4748, 0.687, 0.3252, 0.687, 0.3252, 0.313, 0.4, 0.9016, 0.3252, 0.687, 0.4748, 0.687, 0.4, 0.9016, 0.3252, 0.813, 0.3252, 0.687, 0.3803, 1.0, 0.2197, 1.0, 0.2748, 0.813, 0.3803, 1.0, 0.3252, 0.813, 0.4, 0.9016, 0.3803, 1.0, 0.2748, 0.813, 0.3252, 0.813, 0.6748, 0.313, 0.5252, 0.313, 0.6, 0.09843, 0.6748, 0.313, 0.6, 0.09843, 0.6748, 0.187, 0.7252, 0.187, 0.6197, 0.0, 0.7803, 0.0, 0.7252, 0.187, 0.6748, 0.187, 0.6197, 0.0, 0.5252, 0.687, 0.4748, 0.687, 0.4748, 0.313, 0.5252, 0.687, 0.5252, 0.313, 0.6748, 0.313, 0.5252, 0.687, 0.4748, 0.313, 0.5252, 0.313, 0.4748, 0.813, 0.4, 0.9016, 0.4748, 0.687, 0.4197, 1.0, 0.4, 0.9016, 0.4748, 0.813, 0.8, 0.09843, 0.7252, 0.187, 0.7803, 0.0, 0.7252, 0.313, 0.7252, 0.187, 0.8, 0.09843, 0.8748, 0.187, 0.8, 0.09843, 0.8197, 0.0, 0.6748, 0.687, 0.5252, 0.687, 0.6748, 0.313, 0.6748, 0.687, 0.6748, 0.313, 0.7252, 0.313, 0.6, 0.9016, 0.5252, 0.813, 0.5252, 0.687, 0.6, 0.9016, 0.5252, 0.687, 0.6748, 0.687, 0.5803, 1.0, 0.4748, 0.813, 0.5252, 0.813, 0.5803, 1.0, 0.4197, 1.0, 0.4748, 0.813, 0.5803, 1.0, 0.5252, 0.813, 0.6, 0.9016, 0.9252, 0.187, 0.8197, 0.0, 0.9803, 0.0, 0.9252, 0.187, 0.8748, 0.187, 0.8197, 0.0, 0.8748, 0.313, 0.8, 0.09843, 0.8748, 0.187, 0.8748, 0.313, 0.7252, 0.313, 0.8, 0.09843, 0.7252, 0.687, 0.6748, 0.687, 0.7252, 0.313, 0.6748, 0.813, 0.6, 0.9016, 0.6748, 0.687, 0.6197, 1.0, 0.6, 0.9016, 0.6748, 0.813, 1.0, 0.09843, 0.9252, 0.187, 0.9803, 0.0, 0.9252, 0.313, 0.9252, 0.187, 1.0, 0.09843, 0.8748, 0.687, 0.7252, 0.313, 0.8748, 0.313, 0.8748, 0.687, 0.7252, 0.687, 0.7252, 0.313, 0.8, 0.9016, 0.7252, 0.813, 0.7252, 0.687, 0.8, 0.9016, 0.7252, 0.687, 0.8748, 0.687, 0.7803, 1.0, 0.6748, 0.813, 0.7252, 0.813, 0.7803, 1.0, 0.6197, 1.0, 0.6748, 0.813, 0.7803, 1.0, 0.7252, 0.813, 0.8, 0.9016, 0.9252, 0.687, 0.8748, 0.313, 0.9252, 0.313, 0.9252, 0.687, 0.8748, 0.687, 0.8748, 0.313, 0.8748, 0.813, 0.8, 0.9016, 0.8748, 0.687, 0.8197, 1.0, 0.8, 0.9016, 0.8748, 0.813, 1.0, 0.9016, 0.9252, 0.813, 0.9252, 0.687, 1.0, 0.9016, 0.9252, 0.313, 1.0, 0.09843, 1.0, 0.9016, 0.9252, 0.687, 0.9252, 0.313, 0.9803, 1.0, 0.9252, 0.813, 1.0, 0.9016, 0.9803, 1.0, 0.8197, 1.0, 0.8748, 0.813, 0.9803, 1.0, 0.8748, 0.813, 0.9252, 0.813, 0.0748, 0.8614, 0.0, 0.9636, 0.006299, 1.0, 0.0748, 0.7159, 0.0, 0.9636, 0.0748, 0.8614, 0.1937, 1.0, 0.1252, 0.8614, 0.0748, 0.8614, 0.1937, 1.0, 0.0748, 0.8614, 0.006299, 1.0, 0.2, 0.9636, 0.1252, 0.8614, 0.1937, 1.0, 0.1252, 0.7159, 0.1252, 0.8614, 0.2, 0.9636, 0.2748, 0.8614, 0.2, 0.9636, 0.2063, 1.0, 0.0, 0.03636, 0.0, 0.9636, 0.0748, 0.7159, 0.0, 0.03636, 0.0748, 0.7159, 0.0748, 0.2841, 0.2748, 0.7159, 0.2, 0.9636, 0.2748, 0.8614, 0.2748, 0.7159, 0.1252, 0.7159, 0.2, 0.9636, 0.0748, 0.1386, 0.0, 0.03636, 0.0748, 0.2841, 0.0748, 0.1386, 0.006299, 0.0, 0.0, 0.03636, 0.1252, 0.2841, 0.0748, 0.7159, 0.1252, 0.7159, 0.1252, 0.2841, 0.0748, 0.2841, 0.0748, 0.7159, 0.3937, 1.0, 0.3252, 0.8614, 0.2748, 0.8614, 0.3937, 1.0, 0.2748, 0.8614, 0.2063, 1.0, 0.4, 0.9636, 0.3252, 0.8614, 0.3937, 1.0, 0.3252, 0.7159, 0.3252, 0.8614, 0.4, 0.9636, 0.1252, 0.1386, 0.006299, 0.0, 0.0748, 0.1386, 0.4748, 0.8614, 0.4, 0.9636, 0.4063, 1.0, 0.2748, 0.2841, 0.1252, 0.7159, 0.2748, 0.7159, 0.2748, 0.2841, 0.2748, 0.7159, 0.3252, 0.7159, 0.2748, 0.2841, 0.1252, 0.2841, 0.1252, 0.7159, 0.2, 0.03636, 0.1252, 0.2841, 0.2748, 0.2841, 0.2, 0.03636, 0.1252, 0.1386, 0.1252, 0.2841, 0.1937, 0.0, 0.1252, 0.1386, 0.2, 0.03636, 0.1937, 0.0, 0.006299, 0.0, 0.1252, 0.1386, 0.4748, 0.7159, 0.3252, 0.7159, 0.4, 0.9636, 0.4748, 0.7159, 0.4, 0.9636, 0.4748, 0.8614, 0.2748, 0.1386, 0.2063, 0.0, 0.2, 0.03636, 0.2748, 0.1386, 0.2, 0.03636, 0.2748, 0.2841, 0.3252, 0.2841, 0.2748, 0.2841, 0.3252, 0.7159, 0.5937, 1.0, 0.5252, 0.8614, 0.4748, 0.8614, 0.5937, 1.0, 0.4748, 0.8614, 0.4063, 1.0, 0.6, 0.9636, 0.5252, 0.8614, 0.5937, 1.0, 0.5252, 0.7159, 0.5252, 0.8614, 0.6, 0.9636, 0.3252, 0.1386, 0.2063, 0.0, 0.2748, 0.1386, 0.6748, 0.8614, 0.6, 0.9636, 0.6063, 1.0, 0.4748, 0.2841, 0.3252, 0.2841, 0.3252, 0.7159, 0.4748, 0.2841, 0.3252, 0.7159, 0.4748, 0.7159, 0.4, 0.03636, 0.3252, 0.2841, 0.4748, 0.2841, 0.4, 0.03636, 0.3252, 0.1386, 0.3252, 0.2841, 0.3937, 0.0, 0.2063, 0.0, 0.3252, 0.1386, 0.3937, 0.0, 0.3252, 0.1386, 0.4, 0.03636, 0.4748, 0.1386, 0.4063, 0.0, 0.4, 0.03636, 0.4748, 0.1386, 0.4, 0.03636, 0.4748, 0.2841, 0.6748, 0.7159, 0.5252, 0.7159, 0.6, 0.9636, 0.6748, 0.7159, 0.6, 0.9636, 0.6748, 0.8614, 0.5252, 0.2841, 0.4748, 0.2841, 0.4748, 0.7159, 0.5252, 0.2841, 0.4748, 0.7159, 0.5252, 0.7159, 0.5252, 0.2841, 0.5252, 0.7159, 0.6748, 0.7159, 0.7937, 1.0, 0.6748, 0.8614, 0.6063, 1.0, 0.7937, 1.0, 0.7252, 0.8614, 0.6748, 0.8614, 0.8, 0.9636, 0.7252, 0.8614, 0.7937, 1.0, 0.7252, 0.7159, 0.7252, 0.8614, 0.8, 0.9636, 0.8748, 0.8614, 0.8, 0.9636, 0.8063, 1.0, 0.6748, 0.2841, 0.5252, 0.2841, 0.6748, 0.7159, 0.6, 0.03636, 0.5252, 0.2841, 0.6748, 0.2841, 0.6, 0.03636, 0.5252, 0.1386, 0.5252, 0.2841, 0.5937, 0.0, 0.4063, 0.0, 0.4748, 0.1386, 0.5937, 0.0, 0.4748, 0.1386, 0.5252, 0.1386, 0.5937, 0.0, 0.5252, 0.1386, 0.6, 0.03636, 0.8748, 0.7159, 0.8, 0.9636, 0.8748, 0.8614, 0.8748, 0.7159, 0.7252, 0.7159, 0.8, 0.9636, 0.7252, 0.2841, 0.6748, 0.7159, 0.7252, 0.7159, 0.7252, 0.2841, 0.6748, 0.2841, 0.6748, 0.7159, 0.6748, 0.1386, 0.6063, 0.0, 0.6, 0.03636, 0.6748, 0.1386, 0.6, 0.03636, 0.6748, 0.2841, 0.9937, 1.0, 0.9252, 0.8614, 0.8748, 0.8614, 0.9937, 1.0, 0.8748, 0.8614, 0.8063, 1.0, 1.0, 0.9636, 0.9252, 0.8614, 0.9937, 1.0, 0.9252, 0.7159, 0.9252, 0.8614, 1.0, 0.9636, 0.8748, 0.2841, 0.7252, 0.7159, 0.8748, 0.7159, 0.8748, 0.2841, 0.7252, 0.2841, 0.7252, 0.7159, 0.8, 0.03636, 0.7252, 0.1386, 0.7252, 0.2841, 0.8, 0.03636, 0.7252, 0.2841, 0.8748, 0.2841, 0.7937, 0.0, 0.7252, 0.1386, 0.8, 0.03636, 0.7937, 0.0, 0.6748, 0.1386, 0.7252, 0.1386, 0.7937, 0.0, 0.6063, 0.0, 0.6748, 0.1386, 0.8748, 0.1386, 0.8063, 0.0, 0.8, 0.03636, 0.8748, 0.1386, 0.8, 0.03636, 0.8748, 0.2841, 0.9252, 0.2841, 0.8748, 0.7159, 0.9252, 0.7159, 0.9252, 0.2841, 0.8748, 0.2841, 0.8748, 0.7159, 0.9252, 0.2841, 0.9252, 0.7159, 1.0, 0.9636, 0.9252, 0.1386, 0.8063, 0.0, 0.8748, 0.1386, 1.0, 0.03636, 0.9252, 0.2841, 1.0, 0.9636, 1.0, 0.03636, 0.9252, 0.1386, 0.9252, 0.2841, 0.9937, 0.0, 0.8063, 0.0, 0.9252, 0.1386, 0.9937, 0.0, 0.9252, 0.1386, 1.0, 0.03636, 0.9286, 1.0, 0.0, 0.0, 0.07143, 1.0, 1.0, 0.0, 0.0, 0.0, 0.9286, 1.0, 1.0, 0.0, 0.0, 0.0, 0.07143, 1.0, 1.0, 0.0, 0.07143, 1.0, 0.9286, 1.0, 1.0, 0.0, 0.0, 0.0, 0.07143, 1.0, 1.0, 0.0, 0.07143, 1.0, 0.9286, 1.0, 1.0, 0.0, 0.0, 0.0, 0.07143, 1.0, 1.0, 0.0, 0.07143, 1.0, 0.9286, 1.0, 0.9286, 1.0, 0.0, 0.0, 0.07143, 1.0, 1.0, 0.0, 0.0, 0.0, 0.9286, 1.0, 0.9286, 0.0, 0.0, 1.0, 1.0, 1.0, 0.9286, 0.0, 0.07143, 0.0, 0.0, 1.0, 1.0, 1.0, 0.07143, 0.0, 0.0, 1.0, 0.9286, 0.0, 0.07143, 0.0, 1.0, 1.0, 0.9286, 0.0, 0.0, 1.0, 1.0, 1.0, 0.9286, 0.0, 0.07143, 0.0, 0.0, 1.0, 0.9286, 0.0, 0.0, 1.0, 1.0, 1.0, 0.9286, 0.0, 0.07143, 0.0, 0.0, 1.0, 1.0, 0.0, 0.0, 1.0, 0.0, 0.0, 1.0, 1.0, 0.0, 1.0, 1.0, 0.0, 1.0, 1.0, 0.0, 0.0, 0.0, 1.0, 1.0, 1.0, 1.0, 0.0, 0.0, 0.0, 0.1724, 0.32, 0.0, 1.0, 0.0, 0.32, 1.0, 0.0, 0.1724, 0.32, 0.1724, 0.0, 1.0, 1.0, 0.1724, 0.32, 1.0, 0.0, 1.0, 1.0, 0.0, 1.0, 0.1724, 0.32, 0.1724, 0.32, 0.0, 0.32, 0.0, 1.0, 1.0, 1.0, 0.1724, 0.32, 0.0, 1.0, 1.0, 0.0, 0.1724, 0.0, 0.1724, 0.32, 1.0, 0.0, 0.1724, 0.32, 1.0, 1.0, 0.1724, 0.32, 0.0, 1.0, 0.0, 0.32, 1.0, 0.0, 0.1724, 0.32, 0.1724, 0.0, 1.0, 1.0, 0.1724, 0.32, 1.0, 0.0, 1.0, 1.0, 0.0, 1.0, 0.1724, 0.32, 0.1724, 0.32, 0.0, 0.32, 0.0, 1.0, 1.0, 1.0, 0.1724, 0.32, 0.0, 1.0, 1.0, 0.0, 0.1724, 0.0, 0.1724, 0.32, 1.0, 0.0, 0.1724, 0.32, 1.0, 1.0, 0.1724, 0.32, 0.0, 1.0, 0.0, 0.32, 1.0, 0.0, 0.1724, 0.32, 0.1724, 0.0, 1.0, 1.0, 0.1724, 0.32, 1.0, 0.0, 1.0, 1.0, 0.0, 1.0, 0.1724, 0.32, 0.1724, 0.32, 0.0, 0.32, 0.0, 1.0, 1.0, 1.0, 0.1724, 0.32, 0.0, 1.0, 1.0, 0.0, 0.1724, 0.0, 0.1724, 0.32, 1.0, 0.0, 0.1724, 0.32, 1.0, 1.0, 0.1724, 0.32, 0.0, 1.0, 0.0, 0.32, 1.0, 0.0, 0.1724, 0.32, 0.1724, 0.0, 1.0, 1.0, 0.1724, 0.32, 1.0, 0.0, 1.0, 1.0, 0.0, 1.0, 0.1724, 0.32, 0.1724, 0.32, 0.0, 0.32, 0.0, 1.0, 1.0, 1.0, 0.1724, 0.32, 0.0, 1.0, 1.0, 0.0, 0.1724, 0.0, 0.1724, 0.32, 1.0, 0.0, 0.1724, 0.32, 1.0, 1.0, 0.1724, 0.32, 0.0, 1.0, 0.0, 0.32, 1.0, 0.0, 0.1724, 0.32, 0.1724, 0.0, 1.0, 1.0, 0.1724, 0.32, 1.0, 0.0, 1.0, 1.0, 0.0, 1.0, 0.1724, 0.32, 0.1724, 0.32, 0.0, 0.32, 0.0, 1.0, 1.0, 1.0, 0.1724, 0.32, 0.0, 1.0, 1.0, 0.0, 0.1724, 0.0, 0.1724, 0.32, 1.0, 0.0, 0.1724, 0.32, 1.0, 1.0, 0.1724, 0.68, 1.0, 1.0, 0.1724, 1.0, 0.1724, 0.68, 1.0, 0.0, 1.0, 1.0, 0.0, 0.0, 0.1724, 0.68, 0.0, 0.68, 0.0, 0.0, 1.0, 0.0, 0.1724, 0.68, 0.1724, 0.68, 1.0, 1.0, 1.0, 0.0, 0.0, 0.0, 0.1724, 0.68, 1.0, 0.0, 0.1724, 1.0, 1.0, 1.0, 0.1724, 0.68, 0.0, 0.68, 0.1724, 0.68, 0.0, 0.0, 0.1724, 0.68, 1.0, 1.0, 0.1724, 1.0, 0.1724, 0.68, 1.0, 0.0, 1.0, 1.0, 0.0, 0.0, 0.1724, 0.68, 0.0, 0.68, 0.0, 0.0, 1.0, 0.0, 0.1724, 0.68, 0.1724, 0.68, 1.0, 1.0, 1.0, 0.0, 0.0, 0.0, 0.1724, 0.68, 1.0, 0.0, 0.1724, 1.0, 1.0, 1.0, 0.1724, 0.68, 0.0, 0.68, 0.1724, 0.68, 0.0, 0.0, 0.1724, 0.68, 1.0, 1.0, 0.1724, 1.0, 0.1724, 0.68, 1.0, 0.0, 1.0, 1.0, 0.0, 0.0, 0.1724, 0.68, 0.0, 0.68, 0.0, 0.0, 1.0, 0.0, 0.1724, 0.68, 0.1724, 0.68, 1.0, 1.0, 1.0, 0.0, 0.0, 0.0, 0.1724, 0.68, 1.0, 0.0, 0.1724, 1.0, 1.0, 1.0, 0.1724, 0.68, 0.0, 0.68, 0.1724, 0.68, 0.0, 0.0, 0.1724, 0.68, 1.0, 1.0, 0.1724, 1.0, 0.1724, 0.68, 1.0, 0.0, 1.0, 1.0, 0.0, 0.0, 0.1724, 0.68, 0.0, 0.68, 0.0, 0.0, 1.0, 0.0, 0.1724, 0.68, 0.1724, 0.68, 1.0, 1.0, 1.0, 0.0, 0.0, 0.0, 0.1724, 0.68, 1.0, 0.0, 0.1724, 1.0, 1.0, 1.0, 0.1724, 0.68, 0.0, 0.68, 0.1724, 0.68, 0.0, 0.0, 0.1724, 0.68, 1.0, 1.0, 0.1724, 1.0, 0.1724, 0.68, 1.0, 0.0, 1.0, 1.0, 0.0, 0.0, 0.1724, 0.68, 0.0, 0.68, 0.0, 0.0, 1.0, 0.0, 0.1724, 0.68, 0.1724, 0.68, 1.0, 1.0, 1.0, 0.0, 0.0, 0.0, 0.1724, 0.68, 1.0, 0.0, 0.1724, 1.0, 1.0, 1.0, 0.1724, 0.68, 0.0, 0.68, 0.1724, 0.68, 0.0, 0.0, 0.0, 1.0, 1.0, 0.0, 1.0, 1.0, 0.0, 1.0, 0.0, 0.0, 1.0, 0.0, 0.0, 1.0, 1.0, 0.0, 1.0, 1.0, 0.0, 1.0, 0.0, 0.0, 1.0, 0.0, 0.0, 1.0, 1.0, 0.0, 1.0, 1.0, 0.0, 1.0, 0.0, 0.0, 1.0, 0.0, 0.0, 1.0, 1.0, 0.0, 1.0, 1.0, 0.0, 1.0, 0.0, 0.0, 1.0, 0.0, 0.0, 1.0, 1.0, 0.0, 1.0, 1.0, 0.0, 1.0, 0.0, 0.0, 1.0, 0.0, 0.0, 0.0, 1.0, 1.0, 1.0, 0.0, 0.0, 0.0, 0.0, 1.0, 1.0, 1.0, 0.0, 0.0, 1.0, 1.0, 1.0, 0.0, 0.0, 0.0, 0.0, 1.0, 1.0, 1.0, 0.0, 0.0, 1.0, 1.0, 1.0, 0.0, 0.0, 0.0, 0.0, 1.0, 1.0, 1.0, 0.0, 0.0, 1.0, 1.0, 1.0, 0.0, 0.0, 0.0, 0.0, 1.0, 1.0, 1.0, 0.0, 0.0, 1.0, 1.0, 1.0, 0.0, 0.0, 0.0, 0.0, 1.0, 1.0, 1.0, 1.0, 1.0, 0.0, 0.0, 1.0, 0.0, 1.0, 1.0, 0.0, 1.0, 0.0, 0.0, 1.0, 1.0, 0.0, 0.0, 1.0, 0.0, 1.0, 1.0, 0.0, 1.0, 0.0, 0.0, 1.0, 1.0, 0.0, 0.0, 1.0, 0.0, 1.0, 1.0, 0.0, 1.0, 0.0, 0.0, 1.0, 1.0, 0.0, 0.0, 1.0, 0.0, 1.0, 1.0, 0.0, 1.0, 0.0, 0.0, 1.0, 1.0, 0.0, 0.0, 1.0, 0.0, 1.0, 1.0, 0.0, 1.0, 0.0, 0.0, 1.0, 0.0, 0.0, 1.0, 1.0, 1.0, 1.0, 0.0, 0.0, 0.0, 0.0, 1.0, 1.0, 0.0, 0.0, 1.0, 1.0, 1.0, 1.0, 0.0, 0.0, 0.0, 0.0, 1.0, 1.0, 0.0, 0.0, 1.0, 1.0, 1.0, 1.0, 0.0, 0.0, 0.0, 0.0, 1.0, 1.0, 0.0, 0.0, 1.0, 1.0, 1.0, 1.0, 0.0, 0.0, 0.0, 0.0, 1.0, 1.0, 0.0, 0.0, 1.0, 1.0, 1.0, 1.0, 0.0, 0.0, 0.0, 0.0, 1.0, 1.0, 1.0, 0.0, 0.0, 1.0, 0.0, 1.0, 1.0, 0.0, 1.0, 0.0, 0.0, 1.0, 1.0, 1.0, 0.0, 0.0, 0.0, 1.0, 1.0, 0.0, 0.0, 0.0, 1.0, 1.0, 0.0, 0.0, 1.0, 1.0, 1.0, 1.0, 0.0, 0.0, 0.0, 0.0, 1.0, 0.0, 1.0, 1.0, 0.0, 1.0, 1.0, 0.0, 1.0, 0.0, 0.0, 1.0, 0.0, 1.0, 1.0, 0.0, 0.0, 1.0, 0.0, 1.0, 1.0, 0.0, 1.0, 0.0, 0.0, 1.0, 1.0, 1.0, 0.0, 0.0, 0.0, 1.0, 1.0, 0.0, 0.0, 0.0, 1.0, 1.0, 0.0, 0.0, 1.0, 1.0, 1.0, 1.0, 0.0, 0.0, 0.0, 0.0, 1.0, 0.0, 1.0, 1.0, 0.0, 1.0, 1.0, 0.0, 1.0, 0.0, 0.0, 1.0, 0.0, 1.0, 1.0, 0.0, 0.0, 1.0, 0.0, 1.0, 1.0, 0.0, 1.0, 0.0, 0.0, 1.0, 1.0, 1.0, 0.0, 0.0, 0.0, 1.0, 1.0, 0.0, 0.0, 0.0, 1.0, 1.0, 0.0, 0.0, 1.0, 1.0, 1.0, 1.0, 0.0, 0.0, 0.0, 0.0, 1.0, 0.0, 1.0, 1.0, 0.0, 1.0, 1.0, 0.0, 1.0, 0.0, 0.0, 1.0, 0.0, 1.0, 1.0, 0.0, 0.0, 1.0, 0.0, 1.0, 1.0, 0.0, 1.0, 0.0, 0.0, 1.0, 1.0, 1.0, 0.0, 0.0, 0.0, 1.0, 1.0, 0.0, 0.0, 0.0, 1.0, 1.0, 0.0, 0.0, 1.0, 1.0, 1.0, 1.0, 0.0, 0.0, 0.0, 0.0, 1.0, 0.0, 1.0, 1.0, 0.0, 1.0, 1.0, 0.0, 1.0, 0.0, 0.0, 1.0, 0.0, 1.0, 1.0, 0.0, 0.0, 1.0, 0.0, 1.0, 1.0, 0.0, 1.0, 0.0, 0.0, 1.0, 1.0, 1.0, 0.0, 0.0, 0.0, 1.0, 1.0, 0.0, 0.0, 0.0, 1.0, 1.0, 0.0, 0.0, 1.0, 1.0, 1.0, 1.0, 0.0, 0.0, 0.0, 0.0, 1.0, 0.0, 1.0, 1.0, 0.0, 1.0, 1.0, 0.0, 1.0, 0.0, 0.0, 1.0, 0.0, 1.0, 1.0, 0.0, 0.0, 1.0, 0.0, 1.0, 1.0, 0.0, 1.0, 0.0, 0.0, 1.0, 1.0, 1.0, 0.0, 0.0, 0.0, 1.0, 1.0, 0.0, 0.0, 0.0, 1.0, 1.0, 0.0, 0.0, 1.0, 1.0, 1.0, 1.0, 0.0, 0.0, 0.0, 0.0, 1.0, 0.0, 1.0, 1.0, 0.0, 1.0, 1.0, 0.0, 1.0, 0.0, 0.0, 1.0, 0.0, 1.0, 1.0, 0.0, 0.0, 1.0, 0.0, 1.0, 1.0, 0.0, 1.0, 0.0, 0.0, 1.0, 1.0, 1.0, 0.0, 0.0, 0.0, 1.0, 1.0, 0.0, 0.0, 0.0, 1.0, 1.0, 0.0, 0.0, 1.0, 1.0, 1.0, 1.0, 0.0, 0.0, 0.0, 0.0, 1.0, 0.0, 1.0, 1.0, 0.0, 1.0, 1.0, 0.0, 1.0, 0.0, 0.0, 1.0, 0.0, 1.0, 1.0, 0.0, 0.0, 1.0, 0.0, 1.0, 1.0, 0.0, 1.0, 0.0, 0.0, 1.0, 1.0, 1.0, 0.0, 0.0, 0.0, 1.0, 1.0, 0.0, 0.0, 0.0, 1.0, 1.0, 0.0, 0.0, 1.0, 1.0, 1.0, 1.0, 0.0, 0.0, 0.0, 0.0, 1.0, 0.0, 1.0, 1.0, 0.0, 1.0, 1.0, 0.0, 1.0, 0.0, 0.0, 1.0, 0.0, 1.0, 1.0, 0.0, 0.0, 1.0, 0.0, 1.0, 1.0, 0.0, 1.0, 0.0, 0.0, 1.0, 1.0, 1.0, 0.0, 0.0, 0.0, 1.0, 1.0, 0.0, 0.0, 0.0, 1.0, 1.0, 0.0, 0.0, 1.0, 1.0, 1.0, 1.0, 0.0, 0.0, 0.0, 0.0, 1.0, 0.0, 1.0, 1.0, 0.0, 1.0, 1.0, 0.0, 1.0, 0.0, 0.0, 1.0, 0.0, 1.0, 1.0, 0.0, 0.0, 1.0, 0.0, 1.0, 1.0, 0.0, 1.0, 0.0, 0.0, 1.0, 1.0, 1.0, 0.0, 0.0, 0.0, 1.0, 1.0, 0.0, 0.0, 0.0, 1.0, 1.0, 0.0, 0.0, 1.0, 1.0, 1.0, 1.0, 0.0, 0.0, 0.0, 0.0, 1.0, 0.0, 1.0, 1.0, 0.0, 1.0, 1.0, 0.0, 1.0, 0.0, 0.0, 1.0, 0.0, 0.0, 1.0, 1.0, 0.0, 0.0, 0.0, 0.0, 1.0, 1.0, 1.0, 1.0, 0.0, 0.0, 1.0, 1.0, 1.0, 1.0, 0.0, 0.0, 1.0, 1.0, 0.0, 0.0, 0.0, 1.0, 1.0, 0.0, 1.0, 0.0, 0.0, 1.0, 1.0, 0.0, 0.0, 1.0, 0.0, 1.0, 1.0, 0.0, 1.0, 0.0, 0.0, 1.0, 1.0, 0.0, 0.0, 1.0, 0.0, 0.0, 1.0, 0.0, 0.0, 1.0, 0.0, 0.0, 1.0, 1.0, 0.0, 1.0, 1.0, 0.0, 1.0, 1.0, 1.0, 1.0, 0.0, 0.0, 1.0, 1.0, 0.0, 0.0, 0.0, 1.0, 1.0, 0.0, 1.0, 0.3125, 0.0, 1.0, 1.0, 0.3125, 0.0, 0.6875, 0.0, 1.0, 0.0, 0.0, 0.0, 0.3125, 1.0, 1.0, 0.0, 0.3125, 1.0, 0.6875, 1.0, 0.6875, 0.0, 0.3125, 0.0, 0.0, 1.0, 0.6875, 0.0, 0.0, 1.0, 1.0, 1.0, 0.3125, 1.0, 1.0, 0.0, 0.6875, 1.0, 0.3125, 1.0, 0.0, 0.0, 1.0, 0.0, 1.0, 0.0, 0.0, 0.0, 0.3125, 1.0, 0.6875, 1.0, 1.0, 0.0, 0.3125, 1.0, 1.0, 1.0, 0.3125, 0.0, 0.6875, 0.0, 1.0, 1.0, 0.0, 1.0, 0.3125, 0.0, 1.0, 0.0, 0.3125, 1.0, 0.0, 0.0, 0.6875, 1.0, 0.3125, 1.0, 1.0, 0.0, 0.3125, 0.0, 1.0, 1.0, 0.6875, 0.0, 0.0, 1.0, 1.0, 1.0, 0.3125, 0.0, 0.0, 1.0, 1.0, 0.0, 0.0, 0.0, 0.0, 1.0, 1.0, 1.0, 1.0, 0.0, 0.0, 1.0, 1.0, 1.0, 1.0, 0.0, 0.0, 1.0, 1.0, 0.0, 0.0, 0.0, 1.0, 1.0, 0.0, 1.0, 0.0, 0.0, 1.0, 1.0, 0.0, 0.0, 1.0, 0.0, 1.0, 1.0, 0.0, 1.0, 0.0, 0.0, 1.0, 1.0, 0.0, 0.0, 1.0, 0.0, 0.0, 1.0, 0.0, 0.0, 1.0, 0.0, 0.0, 1.0, 1.0, 0.0, 1.0, 1.0, 0.0, 1.0, 1.0, 1.0, 1.0, 0.0, 0.0, 1.0, 1.0, 0.0, 0.0, 0.0, 1.0, 1.0, 0.0, 1.0, 0.3125, 0.0, 1.0, 1.0, 0.3125, 0.0, 0.6875, 0.0, 1.0, 0.0, 0.0, 0.0, 0.3125, 1.0, 1.0, 0.0, 0.3125, 1.0, 0.6875, 1.0, 0.6875, 0.0, 0.3125, 0.0, 0.0, 1.0, 0.6875, 0.0, 0.0, 1.0, 1.0, 1.0, 0.3125, 1.0, 1.0, 0.0, 0.6875, 1.0, 0.3125, 1.0, 0.0, 0.0, 1.0, 0.0, 1.0, 0.0, 0.0, 0.0, 0.3125, 1.0, 0.6875, 1.0, 1.0, 0.0, 0.3125, 1.0, 1.0, 1.0, 0.3125, 0.0, 0.6875, 0.0, 1.0, 1.0, 0.0, 1.0, 0.3125, 0.0, 1.0, 0.0, 0.3125, 1.0, 0.0, 0.0, 0.6875, 1.0, 0.3125, 1.0, 1.0, 0.0, 0.3125, 0.0, 1.0, 1.0, 0.6875, 0.0, 0.0, 1.0, 1.0, 1.0, 0.3125, 0.0, 0.0, 1.0, 1.0, 0.0, 0.0, 0.0, 0.0, 1.0, 1.0, 1.0, 1.0, 0.0, 0.0, 1.0, 1.0, 1.0, 1.0, 0.0, 0.0, 1.0, 1.0, 0.0, 0.0, 0.0, 1.0, 1.0, 0.0, 1.0, 0.0, 0.0, 1.0, 1.0, 0.0, 0.0, 1.0, 0.0, 1.0, 1.0, 0.0, 1.0, 0.0, 0.0, 1.0, 1.0, 0.0, 0.0, 1.0, 0.0, 0.0, 1.0, 0.0, 0.0, 1.0, 0.0, 0.0, 1.0, 1.0, 0.0, 1.0, 1.0, 0.0, 1.0, 1.0, 1.0, 1.0, 0.0, 0.0, 1.0, 1.0, 0.0, 0.0, 0.0, 1.0, 1.0, 0.0, 1.0, 0.3125, 0.0, 1.0, 1.0, 0.3125, 0.0, 0.6875, 0.0, 1.0, 0.0, 0.0, 0.0, 0.3125, 1.0, 1.0, 0.0, 0.3125, 1.0, 0.6875, 1.0, 0.6875, 0.0, 0.3125, 0.0, 0.0, 1.0, 0.6875, 0.0, 0.0, 1.0, 1.0, 1.0, 0.3125, 1.0, 1.0, 0.0, 0.6875, 1.0, 0.3125, 1.0, 0.0, 0.0, 1.0, 0.0, 1.0, 0.0, 0.0, 0.0, 0.3125, 1.0, 0.6875, 1.0, 1.0, 0.0, 0.3125, 1.0, 1.0, 1.0, 0.3125, 0.0, 0.6875, 0.0, 1.0, 1.0, 0.0, 1.0, 0.3125, 0.0, 1.0, 0.0, 0.3125, 1.0, 0.0, 0.0, 0.6875, 1.0, 0.3125, 1.0, 1.0, 0.0, 0.3125, 0.0, 1.0, 1.0, 0.6875, 0.0, 0.0, 1.0, 1.0, 1.0, 0.3125, 0.0, 0.0, 1.0, 1.0, 0.0, 0.0, 0.0, 0.0, 1.0, 1.0, 1.0, 1.0, 0.0, 0.0, 1.0, 1.0, 1.0, 1.0, 0.0, 0.0, 1.0, 1.0, 0.0, 0.0, 0.0, 1.0, 1.0, 0.0, 1.0, 0.0, 0.0, 1.0, 1.0, 0.0, 0.0, 1.0, 0.0, 1.0, 1.0, 0.0, 1.0, 0.0, 0.0, 1.0, 1.0, 0.0, 0.0, 1.0, 0.0, 0.0, 1.0, 0.0, 0.0, 1.0, 0.0, 0.0, 1.0, 1.0, 0.0, 1.0, 1.0, 0.0, 1.0, 1.0, 1.0, 1.0, 0.0, 0.0, 1.0, 1.0, 0.0, 0.0, 0.0, 1.0, 1.0, 0.0, 1.0, 0.3125, 0.0, 1.0, 1.0, 0.3125, 0.0, 0.6875, 0.0, 1.0, 0.0, 0.0, 0.0, 0.3125, 1.0, 1.0, 0.0, 0.3125, 1.0, 0.6875, 1.0, 0.6875, 0.0, 0.3125, 0.0, 0.0, 1.0, 0.6875, 0.0, 0.0, 1.0, 1.0, 1.0, 0.3125, 1.0, 1.0, 0.0, 0.6875, 1.0, 0.3125, 1.0, 0.0, 0.0, 1.0, 0.0, 1.0, 0.0, 0.0, 0.0, 0.3125, 1.0, 0.6875, 1.0, 1.0, 0.0, 0.3125, 1.0, 1.0, 1.0, 0.3125, 0.0, 0.6875, 0.0, 1.0, 1.0, 0.0, 1.0, 0.3125, 0.0, 1.0, 0.0, 0.3125, 1.0, 0.0, 0.0, 0.6875, 1.0, 0.3125, 1.0, 1.0, 0.0, 0.3125, 0.0, 1.0, 1.0, 0.6875, 0.0, 0.0, 1.0, 1.0, 1.0, 0.3125, 0.0, 0.0, 1.0, 1.0, 0.0, 0.0, 0.0, 0.0, 1.0, 1.0, 1.0, 1.0, 0.0, 0.0, 1.0, 1.0, 1.0, 1.0, 0.0, 0.0, 1.0, 1.0, 0.0, 0.0, 0.0, 1.0, 1.0, 0.0, 1.0, 0.0, 0.0, 1.0, 1.0, 0.0, 0.0, 1.0, 0.0, 1.0, 1.0, 0.0, 1.0, 0.0, 0.0, 1.0, 1.0, 0.0, 0.0, 1.0, 0.0, 0.0, 1.0, 0.0, 0.0, 1.0, 0.0, 0.0, 1.0, 1.0, 0.0, 1.0, 1.0, 0.0, 1.0, 1.0, 1.0, 1.0, 0.0, 0.0, 1.0, 1.0, 0.0, 0.0, 0.0, 1.0, 1.0, 0.0, 1.0, 0.3125, 0.0, 1.0, 1.0, 0.3125, 0.0, 0.6875, 0.0, 1.0, 0.0, 0.0, 0.0, 0.3125, 1.0, 1.0, 0.0, 0.3125, 1.0, 0.6875, 1.0, 0.6875, 0.0, 0.3125, 0.0, 0.0, 1.0, 0.6875, 0.0, 0.0, 1.0, 1.0, 1.0, 0.3125, 1.0, 1.0, 0.0, 0.6875, 1.0, 0.3125, 1.0, 0.0, 0.0, 1.0, 0.0, 1.0, 0.0, 0.0, 0.0, 0.3125, 1.0, 0.6875, 1.0, 1.0, 0.0, 0.3125, 1.0, 1.0, 1.0, 0.3125, 0.0, 0.6875, 0.0, 1.0, 1.0, 0.0, 1.0, 0.3125, 0.0, 1.0, 0.0, 0.3125, 1.0, 0.0, 0.0, 0.6875, 1.0, 0.3125, 1.0, 1.0, 0.0, 0.3125, 0.0, 1.0, 1.0, 0.6875, 0.0, 0.0, 1.0, 1.0, 1.0, 0.3125, 0.0, 0.0, 1.0, 1.0, 0.0, 0.0, 0.0, 0.0, 1.0, 1.0, 1.0, 1.0, 0.0, 0.0, 1.0, 1.0, 1.0, 1.0, 0.0, 0.0, 1.0, 1.0, 0.0, 0.0, 0.0, 1.0, 1.0, 0.0, 1.0, 0.0, 0.0, 1.0, 1.0, 0.0, 0.0, 1.0, 0.0, 1.0, 1.0, 0.0, 1.0, 0.0, 0.0, 1.0, 1.0, 0.0, 0.0, 1.0, 0.0, 0.0, 1.0, 0.0, 0.0, 1.0, 0.0, 0.0, 1.0, 1.0, 0.0, 1.0, 1.0, 0.0, 1.0, 1.0, 1.0, 1.0, 0.0, 0.0, 1.0, 1.0, 0.0, 0.0, 0.0, 1.0, 1.0, 0.0, 1.0, 0.3125, 0.0, 1.0, 1.0, 0.3125, 0.0, 0.6875, 0.0, 1.0, 0.0, 0.0, 0.0, 0.3125, 1.0, 1.0, 0.0, 0.3125, 1.0, 0.6875, 1.0, 0.6875, 0.0, 0.3125, 0.0, 0.0, 1.0, 0.6875, 0.0, 0.0, 1.0, 1.0, 1.0, 0.3125, 1.0, 1.0, 0.0, 0.6875, 1.0, 0.3125, 1.0, 0.0, 0.0, 1.0, 0.0, 1.0, 0.0, 0.0, 0.0, 0.3125, 1.0, 0.6875, 1.0, 1.0, 0.0, 0.3125, 1.0, 1.0, 1.0, 0.3125, 0.0, 0.6875, 0.0, 1.0, 1.0, 0.0, 1.0, 0.3125, 0.0, 1.0, 0.0, 0.3125, 1.0, 0.0, 0.0, 0.6875, 1.0, 0.3125, 1.0, 1.0, 0.0, 0.3125, 0.0, 1.0, 1.0, 0.6875, 0.0, 0.0, 1.0, 1.0, 1.0, 0.3125, 0.0, 0.0, 1.0, 1.0, 0.0, 0.0, 0.0, 0.0, 1.0, 1.0, 1.0, 1.0, 0.0, 0.0, 1.0, 1.0, 1.0, 1.0, 0.0, 0.0, 1.0, 1.0, 0.0, 0.0, 0.0, 1.0, 1.0, 0.0, 1.0, 0.0, 0.0, 1.0, 1.0, 0.0, 0.0, 1.0, 0.0, 1.0, 1.0, 0.0, 1.0, 0.0, 0.0, 1.0, 1.0, 0.0, 0.0, 1.0, 0.0, 0.0, 1.0, 0.0, 0.0, 1.0, 0.0, 0.0, 1.0, 1.0, 0.0, 1.0, 1.0, 0.0, 1.0, 1.0, 1.0, 1.0, 0.0, 0.0, 1.0, 1.0, 0.0, 0.0, 0.0, 1.0, 1.0, 0.0, 1.0, 0.3125, 0.0, 1.0, 1.0, 0.3125, 0.0, 0.6875, 0.0, 1.0, 0.0, 0.0, 0.0, 0.3125, 1.0, 1.0, 0.0, 0.3125, 1.0, 0.6875, 1.0, 0.6875, 0.0, 0.3125, 0.0, 0.0, 1.0, 0.6875, 0.0, 0.0, 1.0, 1.0, 1.0, 0.3125, 1.0, 1.0, 0.0, 0.6875, 1.0, 0.3125, 1.0, 0.0, 0.0, 1.0, 0.0, 1.0, 0.0, 0.0, 0.0, 0.3125, 1.0, 0.6875, 1.0, 1.0, 0.0, 0.3125, 1.0, 1.0, 1.0, 0.3125, 0.0, 0.6875, 0.0, 1.0, 1.0, 0.0, 1.0, 0.3125, 0.0, 1.0, 0.0, 0.3125, 1.0, 0.0, 0.0, 0.6875, 1.0, 0.3125, 1.0, 1.0, 0.0, 0.3125, 0.0, 1.0, 1.0, 0.6875, 0.0, 0.0, 1.0, 1.0, 1.0, 0.3125, 0.0, 0.0, 1.0, 1.0, 0.0, 0.0, 0.0, 0.0, 1.0, 1.0, 1.0, 1.0, 0.0, 0.0, 1.0, 1.0, 1.0, 1.0, 0.0, 0.0, 1.0, 1.0, 0.0, 0.0, 0.0, 1.0, 1.0, 0.0, 1.0, 0.0, 0.0, 1.0, 1.0, 0.0, 0.0, 1.0, 0.0, 1.0, 1.0, 0.0, 1.0, 0.0, 0.0, 1.0, 1.0, 0.0, 0.0, 1.0, 0.0, 0.0, 1.0, 0.0, 0.0, 1.0, 0.0, 0.0, 1.0, 1.0, 0.0, 1.0, 1.0, 0.0, 1.0, 1.0, 1.0, 1.0, 0.0, 0.0, 1.0, 1.0, 0.0, 0.0, 0.0, 1.0, 1.0, 0.0, 1.0, 0.3125, 0.0, 1.0, 1.0, 0.3125, 0.0, 0.6875, 0.0, 1.0, 0.0, 0.0, 0.0, 0.3125, 1.0, 1.0, 0.0, 0.3125, 1.0, 0.6875, 1.0, 0.6875, 0.0, 0.3125, 0.0, 0.0, 1.0, 0.6875, 0.0, 0.0, 1.0, 1.0, 1.0, 0.3125, 1.0, 1.0, 0.0, 0.6875, 1.0, 0.3125, 1.0, 0.0, 0.0, 1.0, 0.0, 1.0, 0.0, 0.0, 0.0, 0.3125, 1.0, 0.6875, 1.0, 1.0, 0.0, 0.3125, 1.0, 1.0, 1.0, 0.3125, 0.0, 0.6875, 0.0, 1.0, 1.0, 0.0, 1.0, 0.3125, 0.0, 1.0, 0.0, 0.3125, 1.0, 0.0, 0.0, 0.6875, 1.0, 0.3125, 1.0, 1.0, 0.0, 0.3125, 0.0, 1.0, 1.0, 0.6875, 0.0, 0.0, 1.0, 1.0, 1.0, 0.3125, 0.0, 0.0, 1.0, 1.0, 0.0, 0.0, 0.0, 0.0, 1.0, 1.0, 1.0, 1.0, 0.0, 0.0, 1.0, 1.0, 1.0, 1.0, 0.0, 0.0, 1.0, 1.0, 0.0, 0.0, 0.0, 1.0, 1.0, 0.0, 1.0, 0.0, 0.0, 1.0, 1.0, 0.0, 0.0, 1.0, 0.0, 1.0, 1.0, 0.0, 1.0, 0.0, 0.0, 1.0, 1.0, 0.0, 0.0, 1.0, 0.0, 0.0, 1.0, 0.0, 0.0, 1.0, 0.0, 0.0, 1.0, 1.0, 0.0, 1.0, 1.0, 0.0, 1.0, 1.0, 1.0, 1.0, 0.0, 0.0, 1.0, 1.0, 0.0, 0.0, 0.0, 1.0, 1.0, 0.0, 1.0, 0.3125, 0.0, 1.0, 1.0, 0.3125, 0.0, 0.6875, 0.0, 1.0, 0.0, 0.0, 0.0, 0.3125, 1.0, 1.0, 0.0, 0.3125, 1.0, 0.6875, 1.0, 0.6875, 0.0, 0.3125, 0.0, 0.0, 1.0, 0.6875, 0.0, 0.0, 1.0, 1.0, 1.0, 0.3125, 1.0, 1.0, 0.0, 0.6875, 1.0, 0.3125, 1.0, 0.0, 0.0, 1.0, 0.0, 1.0, 0.0, 0.0, 0.0, 0.3125, 1.0, 0.6875, 1.0, 1.0, 0.0, 0.3125, 1.0, 1.0, 1.0, 0.3125, 0.0, 0.6875, 0.0, 1.0, 1.0, 0.0, 1.0, 0.3125, 0.0, 1.0, 0.0, 0.3125, 1.0, 0.0, 0.0, 0.6875, 1.0, 0.3125, 1.0, 1.0, 0.0, 0.3125, 0.0, 1.0, 1.0, 0.6875, 0.0, 0.0, 1.0, 1.0, 1.0, 0.3125, 0.0, 0.0, 1.0, 1.0, 0.0, 0.0, 0.0, 0.0, 1.0, 1.0, 1.0, 1.0, 0.0, 0.0, 1.0, 1.0, 1.0, 1.0, 0.0, 0.0, 1.0, 1.0, 0.0, 0.0, 0.0, 1.0, 1.0, 0.0, 1.0, 0.0, 0.0, 1.0, 1.0, 0.0, 0.0, 1.0, 0.0, 1.0, 1.0, 0.0, 1.0, 0.0, 0.0, 1.0, 1.0, 0.0, 0.0, 1.0, 0.0, 0.0, 1.0, 0.0, 0.0, 1.0, 0.0, 0.0, 1.0, 1.0, 0.0, 1.0, 1.0, 0.0, 1.0, 1.0, 1.0, 1.0, 0.0, 0.0, 1.0, 1.0, 0.0, 0.0, 0.0, 1.0, 1.0, 0.0, 1.0, 0.3125, 0.0, 1.0, 1.0, 0.3125, 0.0, 0.6875, 0.0, 1.0, 0.0, 0.0, 0.0, 0.3125, 1.0, 1.0, 0.0, 0.3125, 1.0, 0.6875, 1.0, 0.6875, 0.0, 0.3125, 0.0, 0.0, 1.0, 0.6875, 0.0, 0.0, 1.0, 1.0, 1.0, 0.3125, 1.0, 1.0, 0.0, 0.6875, 1.0, 0.3125, 1.0, 0.0, 0.0, 1.0, 0.0, 1.0, 0.0, 0.0, 0.0, 0.3125, 1.0, 0.6875, 1.0, 1.0, 0.0, 0.3125, 1.0, 1.0, 1.0, 0.3125, 0.0, 0.6875, 0.0, 1.0, 1.0, 0.0, 1.0, 0.3125, 0.0, 1.0, 0.0, 0.3125, 1.0, 0.0, 0.0, 0.6875, 1.0, 0.3125, 1.0, 1.0, 0.0, 0.3125, 0.0, 1.0, 1.0, 0.6875, 0.0, 0.0, 1.0, 1.0, 1.0, 0.3125, 0.0])
me_shape_9_indexedfaceset_001.materials.append(mat_plastic_matte_black)
me_shape_9_indexedfaceset_001.materials.append(mat_metal_goldpins_1)
me_shape_9_indexedfaceset_001.update()

# ---- objects
ob_shape_9_indexedfaceset = bpy.data.objects.new('SHAPE_9_IndexedFaceSet', me_shape_9_indexedfaceset_001)

# ---- transforms, parenting, visibility, modifiers, constraints
ob_shape_9_indexedfaceset.location = (-2.842e-14, -4.768e-07, 1.192e-07)
ob_shape_9_indexedfaceset.rotation_euler = (1.571, 0.0, -1.571)
ob_shape_9_indexedfaceset.scale = (2.54, 2.54, 2.54)
_m = ob_shape_9_indexedfaceset.modifiers.new('Bevel', 'BEVEL')
_m.segments = 3
_m = ob_shape_9_indexedfaceset.modifiers.new('Auto Smooth', 'NODES')
_m.node_group = ng_auto_smooth
_gi = [s.identifier for s in ng_auto_smooth.interface.items_tree if s.item_type == 'SOCKET' and s.in_out == 'INPUT']
_m[_gi[1]] = 0.5236  # Angle

# ---- collection membership
col_collection.objects.link(ob_shape_9_indexedfaceset)

# ---- scene / render settings (as saved in the file)
scene.frame_start = 1; scene.frame_end = 250; scene.frame_set(1)
scene.render.engine = 'BLENDER_EEVEE_NEXT'
scene.cycles.sampling_pattern = 'TABULATED_SOBOL'
scene.cycles.use_light_tree = False
scene.view_settings.view_transform = 'Filmic'
bpy.context.view_layer.update()

# ---- added for rendering (the .blend has no active camera and no usable light): camera, sun
cam_auto = bpy.data.cameras.new('AutoCamera')
cam_auto.lens = 50.0
cam_auto.sensor_width = 36.0
cam_auto.clip_end = 1000.0
ob_auto_camera = bpy.data.objects.new('AutoCamera', cam_auto)
scene.collection.objects.link(ob_auto_camera)
ob_auto_camera.location = (17.8279, -24.9494, 16.0163)
ob_auto_camera.rotation_euler = (1.09748, -7.21219e-08, 0.694738)
scene.camera = ob_auto_camera
light_auto_sun = bpy.data.lights.new('AutoSun', 'SUN')
light_auto_sun.energy = 3.0
light_auto_sun.angle = 0.0523599
ob_auto_sun = bpy.data.objects.new('AutoSun', light_auto_sun)
scene.collection.objects.link(ob_auto_sun)
ob_auto_sun.rotation_euler = (0.872665, 0.174533, 0.523599)
bpy.context.view_layer.update()
